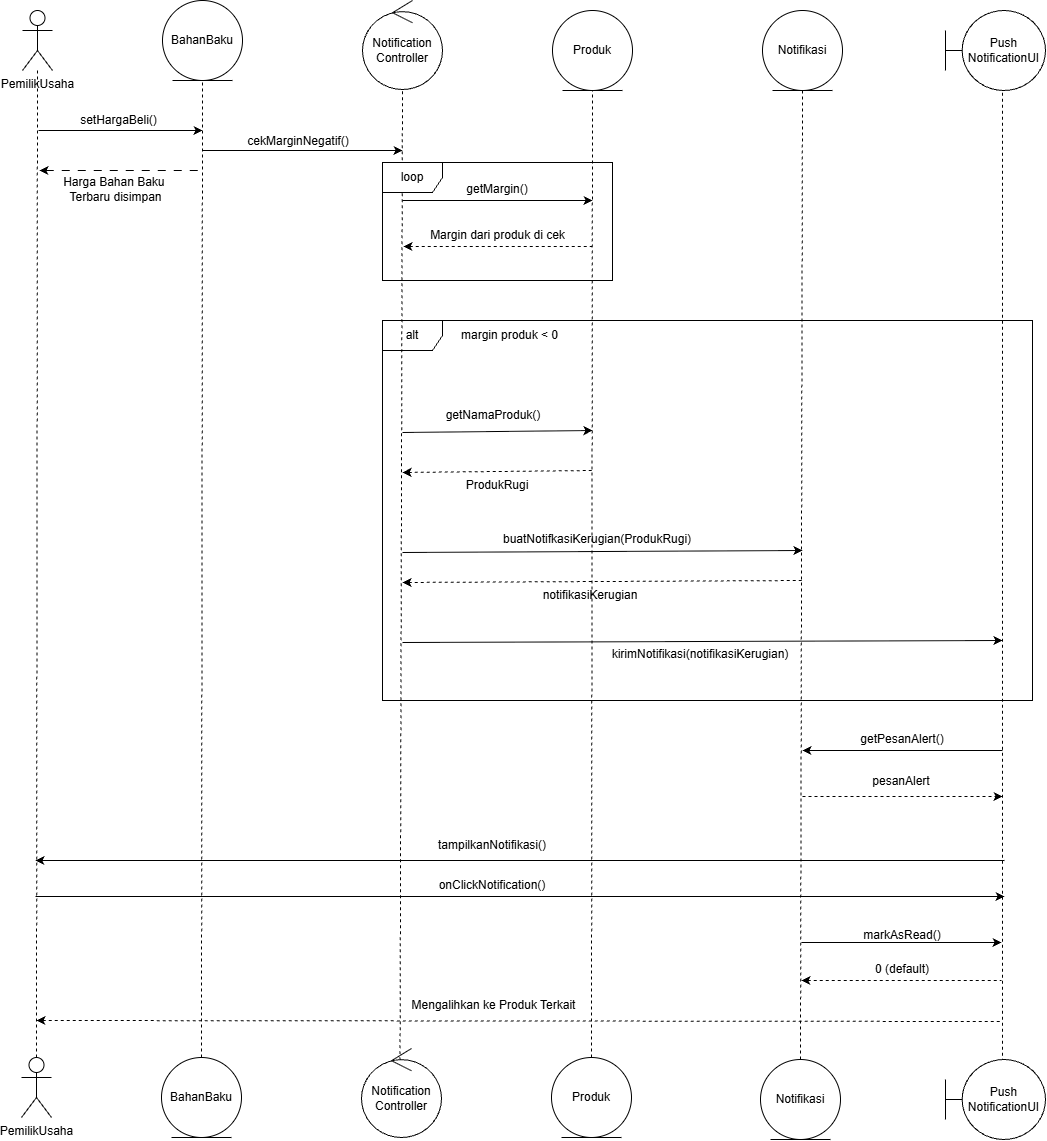

The diagram above was exported from draw.io. Its source (the exported page's mxGraphModel, read from the mxfile embedded in the PNG):
<mxGraphModel dx="1320" dy="1020" grid="1" gridSize="10" guides="1" tooltips="1" connect="1" arrows="1" fold="1" page="1" pageScale="1" pageWidth="827" pageHeight="1169" math="0" shadow="0">
  <root>
    <mxCell id="0" />
    <mxCell id="1" parent="0" />
    <mxCell id="78pKOdKdLzvOFrt1X9UA-45" parent="1" style="shape=umlFrame;whiteSpace=wrap;html=1;pointerEvents=0;" value="alt" vertex="1">
      <mxGeometry height="380" width="650" x="400" y="350" as="geometry" />
    </mxCell>
    <mxCell id="78pKOdKdLzvOFrt1X9UA-1" parent="1" style="shape=umlActor;verticalLabelPosition=bottom;verticalAlign=top;html=1;outlineConnect=0;" value="PemilikUsaha" vertex="1">
      <mxGeometry height="60" width="30" x="40" y="40" as="geometry" />
    </mxCell>
    <mxCell id="78pKOdKdLzvOFrt1X9UA-8" parent="1" style="shape=umlActor;verticalLabelPosition=bottom;verticalAlign=top;html=1;outlineConnect=0;" value="PemilikUsaha" vertex="1">
      <mxGeometry height="60" width="30" x="39" y="1087" as="geometry" />
    </mxCell>
    <mxCell id="78pKOdKdLzvOFrt1X9UA-14" edge="1" parent="1" source="78pKOdKdLzvOFrt1X9UA-8" style="endArrow=none;dashed=1;html=1;rounded=0;exitX=0.5;exitY=0;exitDx=0;exitDy=0;exitPerimeter=0;" target="78pKOdKdLzvOFrt1X9UA-1" value="">
      <mxGeometry height="50" relative="1" width="50" as="geometry">
        <mxPoint x="610" y="630" as="sourcePoint" />
        <mxPoint x="660" y="580" as="targetPoint" />
      </mxGeometry>
    </mxCell>
    <mxCell id="78pKOdKdLzvOFrt1X9UA-15" edge="1" parent="1" source="78pKOdKdLzvOFrt1X9UA-35" style="endArrow=none;dashed=1;html=1;rounded=0;entryX=0.5;entryY=1;entryDx=0;entryDy=0;exitX=0.5;exitY=0;exitDx=0;exitDy=0;" target="78pKOdKdLzvOFrt1X9UA-34" value="">
      <mxGeometry height="50" relative="1" width="50" as="geometry">
        <mxPoint x="220" y="820" as="sourcePoint" />
        <mxPoint x="220" y="110" as="targetPoint" />
      </mxGeometry>
    </mxCell>
    <mxCell id="78pKOdKdLzvOFrt1X9UA-16" edge="1" parent="1" source="78pKOdKdLzvOFrt1X9UA-36" style="endArrow=none;dashed=1;html=1;rounded=0;exitX=0.482;exitY=0.131;exitDx=0;exitDy=0;entryX=0.5;entryY=1;entryDx=0;entryDy=0;exitPerimeter=0;" value="">
      <mxGeometry height="50" relative="1" width="50" as="geometry">
        <mxPoint x="421" y="849" as="sourcePoint" />
        <mxPoint x="420.0000000000001" y="110" as="targetPoint" />
      </mxGeometry>
    </mxCell>
    <mxCell id="78pKOdKdLzvOFrt1X9UA-17" edge="1" parent="1" source="78pKOdKdLzvOFrt1X9UA-37" style="endArrow=none;dashed=1;html=1;rounded=0;exitX=0.5;exitY=0;exitDx=0;exitDy=0;entryX=0.5;entryY=1;entryDx=0;entryDy=0;" value="">
      <mxGeometry height="50" relative="1" width="50" as="geometry">
        <mxPoint x="611" y="849" as="sourcePoint" />
        <mxPoint x="610.0000000000001" y="110" as="targetPoint" />
      </mxGeometry>
    </mxCell>
    <mxCell id="78pKOdKdLzvOFrt1X9UA-18" edge="1" parent="1" source="78pKOdKdLzvOFrt1X9UA-38" style="endArrow=none;dashed=1;html=1;rounded=0;exitX=0.5;exitY=0;exitDx=0;exitDy=0;entryX=0.5;entryY=1;entryDx=0;entryDy=0;" value="">
      <mxGeometry height="50" relative="1" width="50" as="geometry">
        <mxPoint x="821" y="849" as="sourcePoint" />
        <mxPoint x="820" y="110" as="targetPoint" />
      </mxGeometry>
    </mxCell>
    <mxCell id="78pKOdKdLzvOFrt1X9UA-19" edge="1" parent="1" source="78pKOdKdLzvOFrt1X9UA-39" style="endArrow=none;dashed=1;html=1;rounded=0;exitX=0.57;exitY=0.027;exitDx=0;exitDy=0;entryX=0.5;entryY=1;entryDx=0;entryDy=0;exitPerimeter=0;" value="">
      <mxGeometry height="50" relative="1" width="50" as="geometry">
        <mxPoint x="1021" y="849" as="sourcePoint" />
        <mxPoint x="1020" y="110" as="targetPoint" />
      </mxGeometry>
    </mxCell>
    <mxCell id="78pKOdKdLzvOFrt1X9UA-20" edge="1" parent="1" style="endArrow=classic;html=1;rounded=0;" value="">
      <mxGeometry height="50" relative="1" width="50" as="geometry">
        <mxPoint x="56" y="160" as="sourcePoint" />
        <mxPoint x="220" y="160" as="targetPoint" />
      </mxGeometry>
    </mxCell>
    <mxCell id="78pKOdKdLzvOFrt1X9UA-21" parent="1" style="text;html=1;whiteSpace=wrap;strokeColor=none;fillColor=none;align=center;verticalAlign=middle;rounded=0;" value="setHargaBeli()" vertex="1">
      <mxGeometry height="30" width="87" x="93" y="135" as="geometry" />
    </mxCell>
    <mxCell id="78pKOdKdLzvOFrt1X9UA-22" edge="1" parent="1" style="endArrow=none;html=1;rounded=0;startArrow=classic;startFill=1;endFill=0;dashed=1;dashPattern=8 8;" value="">
      <mxGeometry height="50" relative="1" width="50" as="geometry">
        <mxPoint x="57" y="200" as="sourcePoint" />
        <mxPoint x="221" y="200" as="targetPoint" />
      </mxGeometry>
    </mxCell>
    <mxCell id="78pKOdKdLzvOFrt1X9UA-23" parent="1" style="text;html=1;whiteSpace=wrap;strokeColor=none;fillColor=none;align=center;verticalAlign=middle;rounded=0;" value="&lt;font&gt;Harga Bahan Baku&amp;nbsp;&lt;br&gt;Terbaru disimpan&lt;/font&gt;" vertex="1">
      <mxGeometry height="30" width="113.5" x="76.5" y="204" as="geometry" />
    </mxCell>
    <mxCell id="78pKOdKdLzvOFrt1X9UA-24" edge="1" parent="1" style="endArrow=classic;html=1;rounded=0;" value="">
      <mxGeometry height="50" relative="1" width="50" as="geometry">
        <mxPoint x="220" y="180" as="sourcePoint" />
        <mxPoint x="420" y="180" as="targetPoint" />
      </mxGeometry>
    </mxCell>
    <mxCell id="78pKOdKdLzvOFrt1X9UA-26" parent="1" style="text;html=1;whiteSpace=wrap;strokeColor=none;fillColor=none;align=center;verticalAlign=middle;rounded=0;" value="cekMarginNegatif()" vertex="1">
      <mxGeometry height="30" width="120" x="256" y="156" as="geometry" />
    </mxCell>
    <mxCell id="78pKOdKdLzvOFrt1X9UA-27" edge="1" parent="1" style="endArrow=classic;html=1;rounded=0;" value="">
      <mxGeometry height="50" relative="1" width="50" as="geometry">
        <mxPoint x="420" y="230" as="sourcePoint" />
        <mxPoint x="610" y="230" as="targetPoint" />
      </mxGeometry>
    </mxCell>
    <mxCell id="78pKOdKdLzvOFrt1X9UA-28" parent="1" style="text;html=1;whiteSpace=wrap;strokeColor=none;fillColor=none;align=center;verticalAlign=middle;rounded=0;" value="getMargin()" vertex="1">
      <mxGeometry height="30" width="120" x="455" y="204" as="geometry" />
    </mxCell>
    <mxCell id="78pKOdKdLzvOFrt1X9UA-29" edge="1" parent="1" style="endArrow=none;html=1;rounded=0;startArrow=classic;startFill=1;endFill=0;dashed=1;" value="">
      <mxGeometry height="50" relative="1" width="50" as="geometry">
        <mxPoint x="421" y="276" as="sourcePoint" />
        <mxPoint x="611" y="276" as="targetPoint" />
      </mxGeometry>
    </mxCell>
    <mxCell id="78pKOdKdLzvOFrt1X9UA-30" parent="1" style="text;html=1;whiteSpace=wrap;strokeColor=none;fillColor=none;align=center;verticalAlign=middle;rounded=0;" value="Margin dari produk di cek" vertex="1">
      <mxGeometry height="30" width="145" x="442.5" y="250" as="geometry" />
    </mxCell>
    <mxCell id="78pKOdKdLzvOFrt1X9UA-34" parent="1" style="ellipse;shape=umlEntity;whiteSpace=wrap;html=1;" value="BahanBaku" vertex="1">
      <mxGeometry height="80" width="80" x="180" y="30" as="geometry" />
    </mxCell>
    <mxCell id="78pKOdKdLzvOFrt1X9UA-35" parent="1" style="ellipse;shape=umlEntity;whiteSpace=wrap;html=1;" value="BahanBaku" vertex="1">
      <mxGeometry height="80" width="80" x="179" y="1087" as="geometry" />
    </mxCell>
    <mxCell id="78pKOdKdLzvOFrt1X9UA-36" parent="1" style="ellipse;shape=umlControl;whiteSpace=wrap;html=1;" value="Notification Controller" vertex="1">
      <mxGeometry height="89" width="80" x="379" y="1078" as="geometry" />
    </mxCell>
    <mxCell id="78pKOdKdLzvOFrt1X9UA-37" parent="1" style="ellipse;shape=umlEntity;whiteSpace=wrap;html=1;" value="Produk" vertex="1">
      <mxGeometry height="80" width="80" x="569" y="1087" as="geometry" />
    </mxCell>
    <mxCell id="78pKOdKdLzvOFrt1X9UA-38" parent="1" style="ellipse;shape=umlEntity;whiteSpace=wrap;html=1;" value="Notifikasi" vertex="1">
      <mxGeometry height="80" width="80" x="778" y="1089" as="geometry" />
    </mxCell>
    <mxCell id="78pKOdKdLzvOFrt1X9UA-39" parent="1" style="shape=umlBoundary;whiteSpace=wrap;html=1;" value="Push&lt;br&gt;NotificationUI" vertex="1">
      <mxGeometry height="80" width="100" x="963" y="1089" as="geometry" />
    </mxCell>
    <mxCell id="78pKOdKdLzvOFrt1X9UA-40" parent="1" style="shape=umlBoundary;whiteSpace=wrap;html=1;" value="Push&lt;br&gt;NotificationUI" vertex="1">
      <mxGeometry height="80" width="100" x="963" y="40" as="geometry" />
    </mxCell>
    <mxCell id="78pKOdKdLzvOFrt1X9UA-41" parent="1" style="ellipse;shape=umlEntity;whiteSpace=wrap;html=1;" value="Notifikasi" vertex="1">
      <mxGeometry height="80" width="80" x="780" y="40" as="geometry" />
    </mxCell>
    <mxCell id="78pKOdKdLzvOFrt1X9UA-42" parent="1" style="ellipse;shape=umlEntity;whiteSpace=wrap;html=1;" value="Produk" vertex="1">
      <mxGeometry height="80" width="80" x="570" y="40" as="geometry" />
    </mxCell>
    <mxCell id="78pKOdKdLzvOFrt1X9UA-43" parent="1" style="ellipse;shape=umlControl;whiteSpace=wrap;html=1;" value="Notification Controller" vertex="1">
      <mxGeometry height="89" width="80" x="380" y="30" as="geometry" />
    </mxCell>
    <mxCell id="78pKOdKdLzvOFrt1X9UA-44" parent="1" style="shape=umlFrame;whiteSpace=wrap;html=1;pointerEvents=0;" value="loop" vertex="1">
      <mxGeometry height="118" width="230" x="400" y="192" as="geometry" />
    </mxCell>
    <mxCell id="78pKOdKdLzvOFrt1X9UA-46" parent="1" style="text;html=1;whiteSpace=wrap;strokeColor=none;fillColor=none;align=center;verticalAlign=middle;rounded=0;" value="margin produk &amp;lt; 0" vertex="1">
      <mxGeometry height="30" width="145" x="455" y="350" as="geometry" />
    </mxCell>
    <mxCell id="78pKOdKdLzvOFrt1X9UA-47" edge="1" parent="1" style="endArrow=classic;html=1;rounded=0;" value="">
      <mxGeometry height="50" relative="1" width="50" as="geometry">
        <mxPoint x="420" y="462" as="sourcePoint" />
        <mxPoint x="610" y="460" as="targetPoint" />
      </mxGeometry>
    </mxCell>
    <mxCell id="78pKOdKdLzvOFrt1X9UA-50" parent="1" style="text;html=1;whiteSpace=wrap;strokeColor=none;fillColor=none;align=center;verticalAlign=middle;rounded=0;" value="getNamaProduk()" vertex="1">
      <mxGeometry height="30" width="120" x="451" y="430" as="geometry" />
    </mxCell>
    <mxCell id="78pKOdKdLzvOFrt1X9UA-51" edge="1" parent="1" style="endArrow=classic;html=1;rounded=0;" value="">
      <mxGeometry height="50" relative="1" width="50" as="geometry">
        <mxPoint x="420" y="582" as="sourcePoint" />
        <mxPoint x="820" y="580" as="targetPoint" />
      </mxGeometry>
    </mxCell>
    <mxCell id="78pKOdKdLzvOFrt1X9UA-52" parent="1" style="text;html=1;whiteSpace=wrap;strokeColor=none;fillColor=none;align=center;verticalAlign=middle;rounded=0;" value="buatNotifkasiKerugian(ProdukRugi)" vertex="1">
      <mxGeometry height="30" width="120" x="555" y="554" as="geometry" />
    </mxCell>
    <mxCell id="78pKOdKdLzvOFrt1X9UA-53" edge="1" parent="1" style="endArrow=none;html=1;rounded=0;startArrow=classic;startFill=1;endFill=0;dashed=1;" value="">
      <mxGeometry height="50" relative="1" width="50" as="geometry">
        <mxPoint x="420" y="502" as="sourcePoint" />
        <mxPoint x="610" y="500" as="targetPoint" />
      </mxGeometry>
    </mxCell>
    <mxCell id="78pKOdKdLzvOFrt1X9UA-54" parent="1" style="text;html=1;whiteSpace=wrap;strokeColor=none;fillColor=none;align=center;verticalAlign=middle;rounded=0;" value="ProdukRugi" vertex="1">
      <mxGeometry height="30" width="120" x="455" y="500" as="geometry" />
    </mxCell>
    <mxCell id="78pKOdKdLzvOFrt1X9UA-55" edge="1" parent="1" style="endArrow=none;html=1;rounded=0;startArrow=classic;startFill=1;endFill=0;dashed=1;" value="">
      <mxGeometry height="50" relative="1" width="50" as="geometry">
        <mxPoint x="420" y="612" as="sourcePoint" />
        <mxPoint x="820" y="610" as="targetPoint" />
      </mxGeometry>
    </mxCell>
    <mxCell id="78pKOdKdLzvOFrt1X9UA-57" parent="1" style="text;html=1;whiteSpace=wrap;strokeColor=none;fillColor=none;align=center;verticalAlign=middle;rounded=0;" value="notifikasiKerugian" vertex="1">
      <mxGeometry height="30" width="120" x="548" y="610" as="geometry" />
    </mxCell>
    <mxCell id="78pKOdKdLzvOFrt1X9UA-58" edge="1" parent="1" style="endArrow=classic;html=1;rounded=0;" value="">
      <mxGeometry height="50" relative="1" width="50" as="geometry">
        <mxPoint x="420" y="672" as="sourcePoint" />
        <mxPoint x="1020" y="670" as="targetPoint" />
      </mxGeometry>
    </mxCell>
    <mxCell id="78pKOdKdLzvOFrt1X9UA-59" parent="1" style="text;html=1;whiteSpace=wrap;strokeColor=none;fillColor=none;align=center;verticalAlign=middle;rounded=0;" value="kirimNotifikasi(notifikasiKerugian)" vertex="1">
      <mxGeometry height="30" width="120" x="658" y="669" as="geometry" />
    </mxCell>
    <mxCell id="78pKOdKdLzvOFrt1X9UA-61" edge="1" parent="1" style="endArrow=none;html=1;rounded=0;startArrow=classic;startFill=1;endFill=0;" value="">
      <mxGeometry height="50" relative="1" width="50" as="geometry">
        <mxPoint x="820" y="780" as="sourcePoint" />
        <mxPoint x="1020" y="780" as="targetPoint" />
      </mxGeometry>
    </mxCell>
    <mxCell id="78pKOdKdLzvOFrt1X9UA-62" parent="1" style="text;html=1;whiteSpace=wrap;strokeColor=none;fillColor=none;align=center;verticalAlign=middle;rounded=0;" value="getPesanAlert()" vertex="1">
      <mxGeometry height="30" width="60" x="890" y="754" as="geometry" />
    </mxCell>
    <mxCell id="78pKOdKdLzvOFrt1X9UA-64" edge="1" parent="1" style="endArrow=classic;html=1;rounded=0;startArrow=none;startFill=0;endFill=1;dashed=1;" value="">
      <mxGeometry height="50" relative="1" width="50" as="geometry">
        <mxPoint x="820" y="826" as="sourcePoint" />
        <mxPoint x="1020" y="826" as="targetPoint" />
      </mxGeometry>
    </mxCell>
    <mxCell id="78pKOdKdLzvOFrt1X9UA-65" parent="1" style="text;html=1;whiteSpace=wrap;strokeColor=none;fillColor=none;align=center;verticalAlign=middle;rounded=0;" value="pesanAlert" vertex="1">
      <mxGeometry height="30" width="60" x="889" y="796" as="geometry" />
    </mxCell>
    <mxCell id="78pKOdKdLzvOFrt1X9UA-68" edge="1" parent="1" style="endArrow=none;html=1;rounded=0;startArrow=classic;startFill=1;endFill=0;" value="">
      <mxGeometry height="50" relative="1" width="50" as="geometry">
        <mxPoint x="53" y="890" as="sourcePoint" />
        <mxPoint x="1022" y="890" as="targetPoint" />
      </mxGeometry>
    </mxCell>
    <mxCell id="78pKOdKdLzvOFrt1X9UA-69" parent="1" style="text;html=1;whiteSpace=wrap;strokeColor=none;fillColor=none;align=center;verticalAlign=middle;rounded=0;" value="tampilkanNotifikasi()" vertex="1">
      <mxGeometry height="30" width="60" x="480" y="860" as="geometry" />
    </mxCell>
    <mxCell id="78pKOdKdLzvOFrt1X9UA-70" edge="1" parent="1" style="endArrow=classic;html=1;rounded=0;startArrow=none;startFill=0;endFill=1;" value="">
      <mxGeometry height="50" relative="1" width="50" as="geometry">
        <mxPoint x="53" y="926" as="sourcePoint" />
        <mxPoint x="1022" y="926" as="targetPoint" />
      </mxGeometry>
    </mxCell>
    <mxCell id="78pKOdKdLzvOFrt1X9UA-72" parent="1" style="text;html=1;whiteSpace=wrap;strokeColor=none;fillColor=none;align=center;verticalAlign=middle;rounded=0;" value="onClickNotification()" vertex="1">
      <mxGeometry height="30" width="60" x="480" y="900" as="geometry" />
    </mxCell>
    <mxCell id="78pKOdKdLzvOFrt1X9UA-76" edge="1" parent="1" style="endArrow=classic;html=1;rounded=0;startArrow=none;startFill=0;endFill=1;" value="">
      <mxGeometry height="50" relative="1" width="50" as="geometry">
        <mxPoint x="819" y="972" as="sourcePoint" />
        <mxPoint x="1019" y="972" as="targetPoint" />
      </mxGeometry>
    </mxCell>
    <mxCell id="78pKOdKdLzvOFrt1X9UA-77" edge="1" parent="1" style="endArrow=none;html=1;rounded=0;startArrow=classic;startFill=1;endFill=0;dashed=1;" value="">
      <mxGeometry height="50" relative="1" width="50" as="geometry">
        <mxPoint x="819" y="1010" as="sourcePoint" />
        <mxPoint x="1019" y="1010" as="targetPoint" />
      </mxGeometry>
    </mxCell>
    <mxCell id="78pKOdKdLzvOFrt1X9UA-78" parent="1" style="text;html=1;whiteSpace=wrap;strokeColor=none;fillColor=none;align=center;verticalAlign=middle;rounded=0;" value="markAsRead()" vertex="1">
      <mxGeometry height="30" width="60" x="890" y="950" as="geometry" />
    </mxCell>
    <mxCell id="78pKOdKdLzvOFrt1X9UA-79" parent="1" style="text;html=1;whiteSpace=wrap;strokeColor=none;fillColor=none;align=center;verticalAlign=middle;rounded=0;" value="0 (default)" vertex="1">
      <mxGeometry height="30" width="60" x="890" y="984" as="geometry" />
    </mxCell>
    <mxCell id="78pKOdKdLzvOFrt1X9UA-80" edge="1" parent="1" style="endArrow=none;html=1;rounded=0;startArrow=classic;startFill=1;endFill=0;dashed=1;" value="">
      <mxGeometry height="50" relative="1" width="50" as="geometry">
        <mxPoint x="54" y="1050" as="sourcePoint" />
        <mxPoint x="1020" y="1051" as="targetPoint" />
      </mxGeometry>
    </mxCell>
    <mxCell id="78pKOdKdLzvOFrt1X9UA-81" parent="1" style="text;html=1;whiteSpace=wrap;strokeColor=none;fillColor=none;align=center;verticalAlign=middle;rounded=0;" value="Mengalihkan ke Produk Terkait" vertex="1">
      <mxGeometry height="30" width="185" x="418.5" y="1020" as="geometry" />
    </mxCell>
  </root>
</mxGraphModel>